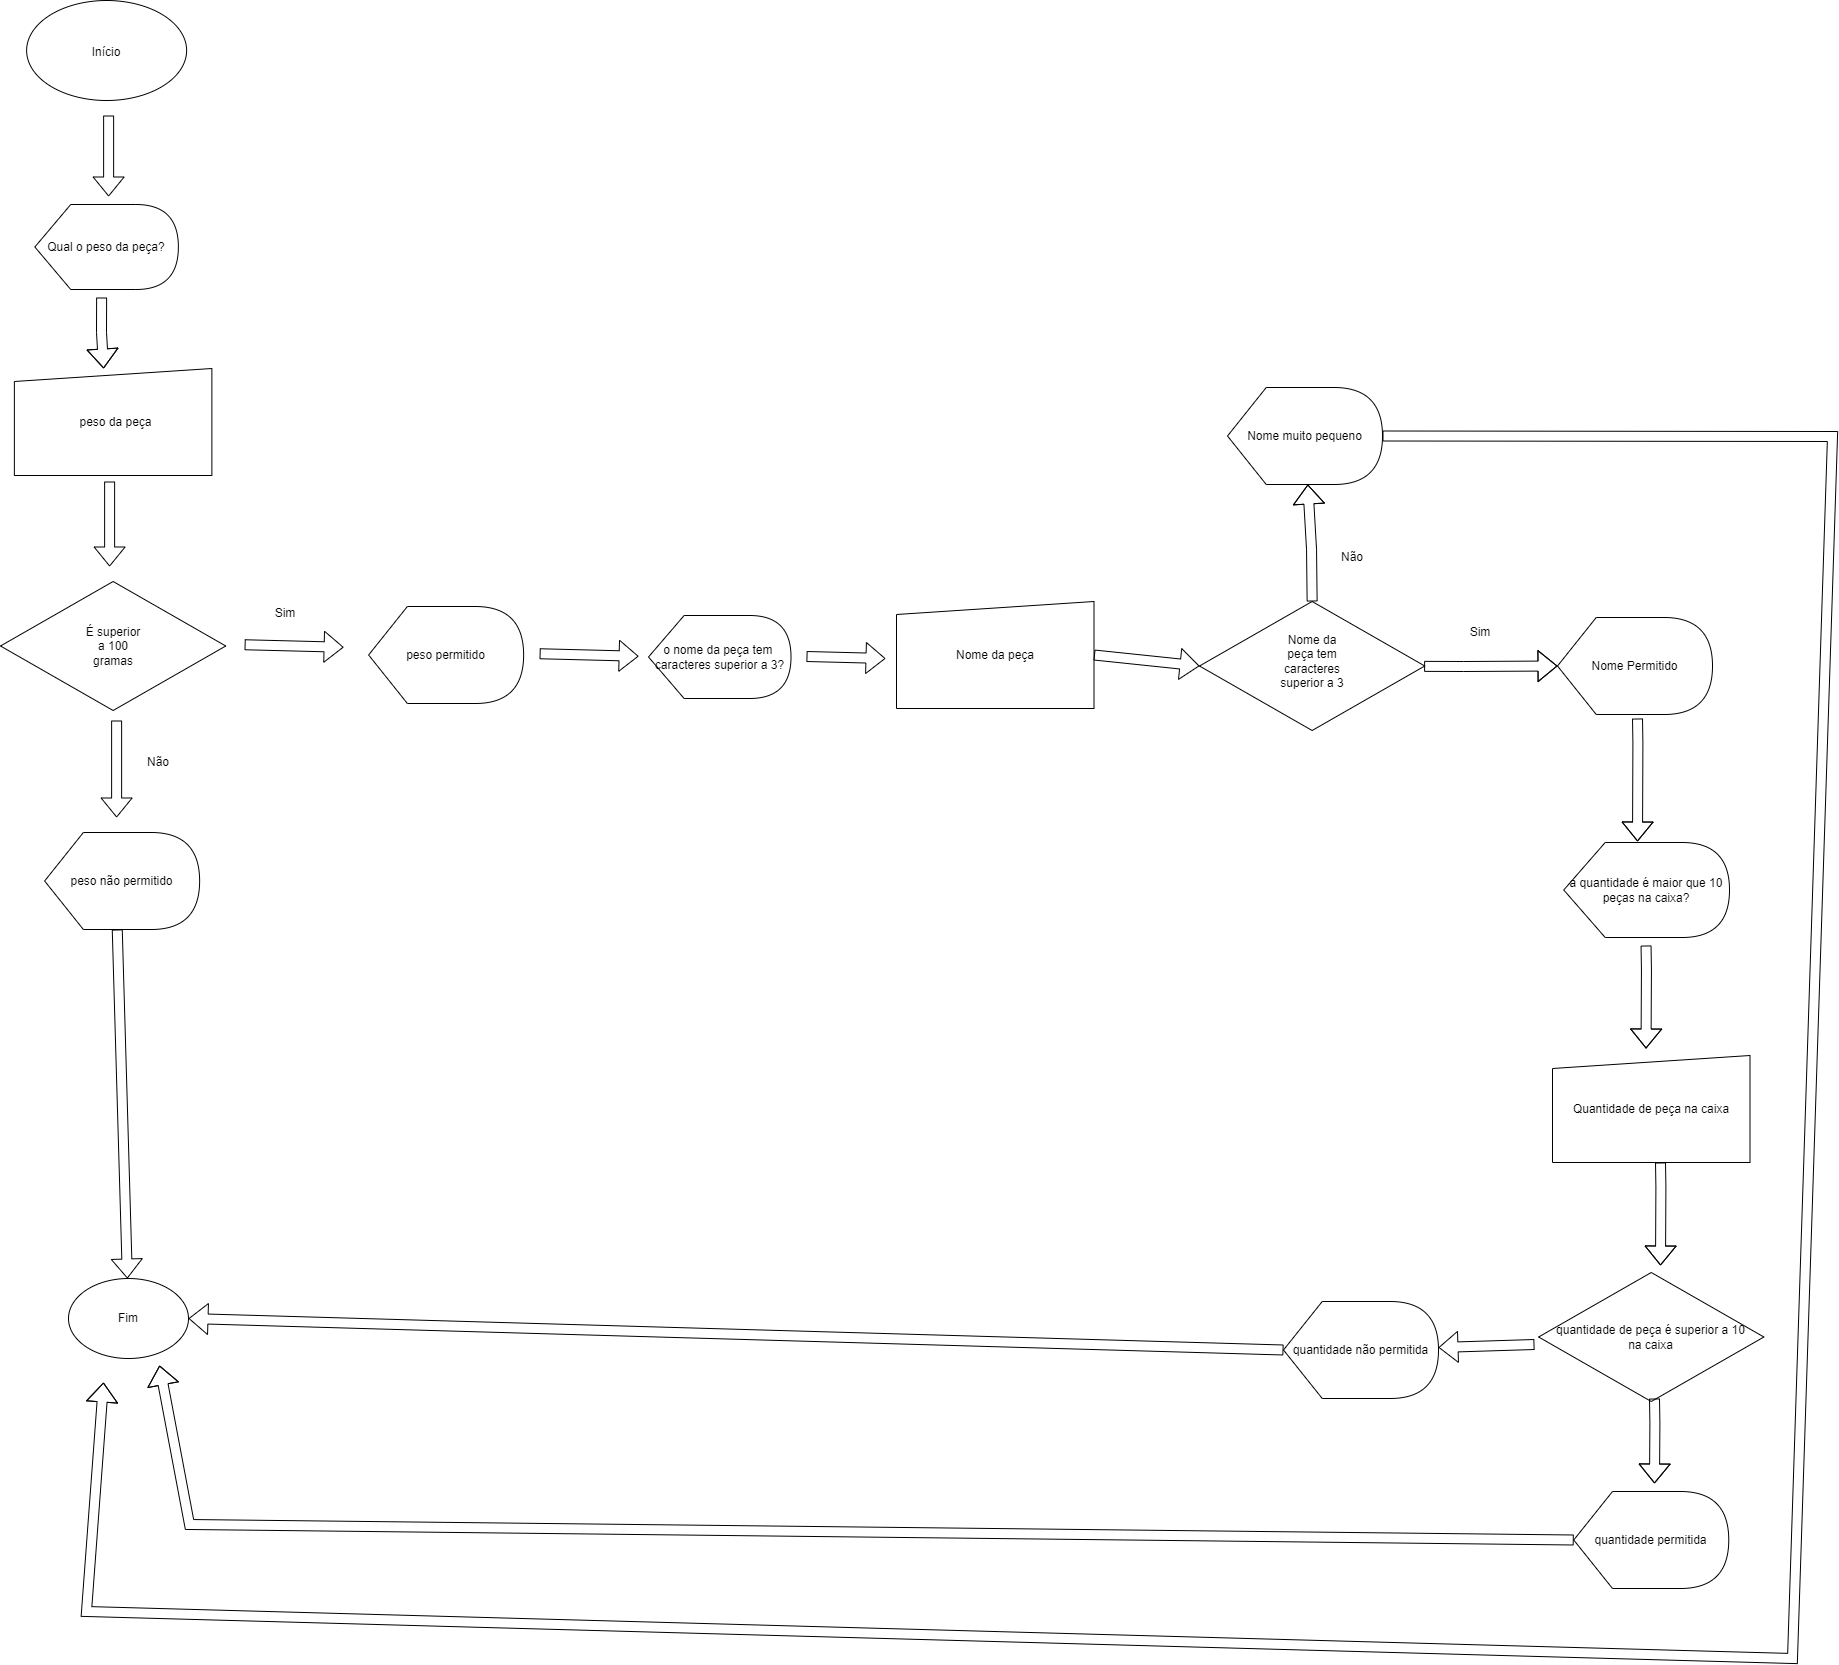

The diagram above was exported from draw.io. Its source (the exported page's mxGraphModel, read from the mxfile embedded in the PNG):
<mxGraphModel dx="5022" dy="2305" grid="0" gridSize="10" guides="1" tooltips="1" connect="1" arrows="1" fold="1" page="0" pageScale="1" pageWidth="827" pageHeight="1169" math="0" shadow="0">
  <root>
    <mxCell id="0" />
    <mxCell id="1" parent="0" />
    <mxCell id="9FzbZx4tIHe8L6ih4jZH-1" value="" style="ellipse;whiteSpace=wrap;html=1;hachureGap=4;" parent="1" vertex="1">
      <mxGeometry x="-3386.88" y="-1432" width="160" height="100" as="geometry" />
    </mxCell>
    <mxCell id="4XwpJlNsxLRdS-icOhfA-1" value="" style="shape=manualInput;whiteSpace=wrap;html=1;size=13;" parent="1" vertex="1">
      <mxGeometry x="-3399.13" y="-1064" width="197.5" height="107" as="geometry" />
    </mxCell>
    <mxCell id="4XwpJlNsxLRdS-icOhfA-3" value="" style="shape=flexArrow;endArrow=classic;html=1;rounded=0;" parent="1" edge="1">
      <mxGeometry width="50" height="50" relative="1" as="geometry">
        <mxPoint x="-3304.88" y="-1317" as="sourcePoint" />
        <mxPoint x="-3304.88" y="-1236" as="targetPoint" />
        <Array as="points" />
      </mxGeometry>
    </mxCell>
    <mxCell id="4XwpJlNsxLRdS-icOhfA-5" value="Início" style="text;html=1;strokeColor=none;fillColor=none;align=center;verticalAlign=middle;whiteSpace=wrap;rounded=0;" parent="1" vertex="1">
      <mxGeometry x="-3336.88" y="-1395" width="60" height="30" as="geometry" />
    </mxCell>
    <mxCell id="4XwpJlNsxLRdS-icOhfA-6" value="peso da peça" style="text;html=1;strokeColor=none;fillColor=none;align=center;verticalAlign=middle;whiteSpace=wrap;rounded=0;" parent="1" vertex="1">
      <mxGeometry x="-3360.13" y="-1052.5" width="125" height="84" as="geometry" />
    </mxCell>
    <mxCell id="4XwpJlNsxLRdS-icOhfA-7" value="" style="shape=flexArrow;endArrow=classic;html=1;rounded=0;" parent="1" edge="1">
      <mxGeometry width="50" height="50" relative="1" as="geometry">
        <mxPoint x="-3303.88" y="-951" as="sourcePoint" />
        <mxPoint x="-3303.88" y="-866" as="targetPoint" />
      </mxGeometry>
    </mxCell>
    <mxCell id="4XwpJlNsxLRdS-icOhfA-11" value="Qual o peso da peça?" style="shape=display;whiteSpace=wrap;html=1;" parent="1" vertex="1">
      <mxGeometry x="-3378.63" y="-1228" width="143.5" height="85" as="geometry" />
    </mxCell>
    <mxCell id="4XwpJlNsxLRdS-icOhfA-13" value="" style="shape=flexArrow;endArrow=classic;html=1;rounded=0;" parent="1" edge="1">
      <mxGeometry width="50" height="50" relative="1" as="geometry">
        <mxPoint x="-3311.88" y="-1135" as="sourcePoint" />
        <mxPoint x="-3309.88" y="-1064" as="targetPoint" />
        <Array as="points">
          <mxPoint x="-3312" y="-1100" />
        </Array>
      </mxGeometry>
    </mxCell>
    <mxCell id="4XwpJlNsxLRdS-icOhfA-14" value="" style="rhombus;whiteSpace=wrap;html=1;" parent="1" vertex="1">
      <mxGeometry x="-3413" y="-851" width="225.25" height="129" as="geometry" />
    </mxCell>
    <mxCell id="4XwpJlNsxLRdS-icOhfA-15" value="É superior a 100 gramas" style="text;html=1;strokeColor=none;fillColor=none;align=center;verticalAlign=middle;whiteSpace=wrap;rounded=0;" parent="1" vertex="1">
      <mxGeometry x="-3330.38" y="-801.5" width="60" height="30" as="geometry" />
    </mxCell>
    <mxCell id="4XwpJlNsxLRdS-icOhfA-18" value="" style="shape=flexArrow;endArrow=classic;html=1;rounded=0;" parent="1" edge="1">
      <mxGeometry width="50" height="50" relative="1" as="geometry">
        <mxPoint x="-3168.88" y="-787.75" as="sourcePoint" />
        <mxPoint x="-3069.88" y="-785.25" as="targetPoint" />
      </mxGeometry>
    </mxCell>
    <mxCell id="4XwpJlNsxLRdS-icOhfA-19" value="peso permitido" style="shape=display;whiteSpace=wrap;html=1;" parent="1" vertex="1">
      <mxGeometry x="-3044.88" y="-826" width="155" height="97" as="geometry" />
    </mxCell>
    <mxCell id="4XwpJlNsxLRdS-icOhfA-20" value="Sim" style="text;html=1;strokeColor=none;fillColor=none;align=center;verticalAlign=middle;whiteSpace=wrap;rounded=0;" parent="1" vertex="1">
      <mxGeometry x="-3157.88" y="-834" width="60" height="30" as="geometry" />
    </mxCell>
    <mxCell id="4XwpJlNsxLRdS-icOhfA-21" value="peso não permitido" style="shape=display;whiteSpace=wrap;html=1;" parent="1" vertex="1">
      <mxGeometry x="-3368.88" y="-600" width="155" height="97" as="geometry" />
    </mxCell>
    <mxCell id="4XwpJlNsxLRdS-icOhfA-23" value="" style="shape=flexArrow;endArrow=classic;html=1;rounded=0;" parent="1" edge="1">
      <mxGeometry width="50" height="50" relative="1" as="geometry">
        <mxPoint x="-3296.88" y="-712" as="sourcePoint" />
        <mxPoint x="-3296.88" y="-615" as="targetPoint" />
      </mxGeometry>
    </mxCell>
    <mxCell id="4XwpJlNsxLRdS-icOhfA-24" value="" style="shape=flexArrow;endArrow=classic;html=1;rounded=0;" parent="1" edge="1">
      <mxGeometry width="50" height="50" relative="1" as="geometry">
        <mxPoint x="-2873.88" y="-778.75" as="sourcePoint" />
        <mxPoint x="-2774.88" y="-776.25" as="targetPoint" />
      </mxGeometry>
    </mxCell>
    <mxCell id="4XwpJlNsxLRdS-icOhfA-25" value="o nome da peça tem&amp;nbsp; caracteres superior a 3?" style="shape=display;whiteSpace=wrap;html=1;" parent="1" vertex="1">
      <mxGeometry x="-2765" y="-817" width="142.5" height="83" as="geometry" />
    </mxCell>
    <mxCell id="4XwpJlNsxLRdS-icOhfA-26" value="&lt;div&gt;Nome da peça&lt;br&gt;&lt;/div&gt;" style="shape=manualInput;whiteSpace=wrap;html=1;size=13;" parent="1" vertex="1">
      <mxGeometry x="-2517" y="-831" width="197.5" height="107" as="geometry" />
    </mxCell>
    <mxCell id="4XwpJlNsxLRdS-icOhfA-27" value="" style="shape=flexArrow;endArrow=classic;html=1;rounded=0;" parent="1" edge="1">
      <mxGeometry width="50" height="50" relative="1" as="geometry">
        <mxPoint x="-2607" y="-776" as="sourcePoint" />
        <mxPoint x="-2528" y="-774" as="targetPoint" />
        <Array as="points" />
      </mxGeometry>
    </mxCell>
    <mxCell id="4XwpJlNsxLRdS-icOhfA-28" value="" style="shape=flexArrow;endArrow=classic;html=1;rounded=0;entryX=0;entryY=0.5;entryDx=0;entryDy=0;exitX=1;exitY=0.5;exitDx=0;exitDy=0;" parent="1" source="4XwpJlNsxLRdS-icOhfA-26" target="4XwpJlNsxLRdS-icOhfA-29" edge="1">
      <mxGeometry width="50" height="50" relative="1" as="geometry">
        <mxPoint x="-2300" y="-771.5" as="sourcePoint" />
        <mxPoint x="-2221" y="-769.5" as="targetPoint" />
        <Array as="points" />
      </mxGeometry>
    </mxCell>
    <mxCell id="4XwpJlNsxLRdS-icOhfA-29" value="" style="rhombus;whiteSpace=wrap;html=1;" parent="1" vertex="1">
      <mxGeometry x="-2214" y="-831" width="225.25" height="129" as="geometry" />
    </mxCell>
    <mxCell id="4XwpJlNsxLRdS-icOhfA-30" value="Não" style="text;html=1;strokeColor=none;fillColor=none;align=center;verticalAlign=middle;whiteSpace=wrap;rounded=0;" parent="1" vertex="1">
      <mxGeometry x="-3285" y="-685" width="60" height="30" as="geometry" />
    </mxCell>
    <mxCell id="4XwpJlNsxLRdS-icOhfA-31" value="Nome da peça tem caracteres superior a 3" style="text;html=1;strokeColor=none;fillColor=none;align=center;verticalAlign=middle;whiteSpace=wrap;rounded=0;" parent="1" vertex="1">
      <mxGeometry x="-2139.37" y="-801.5" width="76" height="61" as="geometry" />
    </mxCell>
    <mxCell id="4XwpJlNsxLRdS-icOhfA-32" value="Nome muito pequeno" style="shape=display;whiteSpace=wrap;html=1;" parent="1" vertex="1">
      <mxGeometry x="-2186" y="-1045" width="155" height="97" as="geometry" />
    </mxCell>
    <mxCell id="4XwpJlNsxLRdS-icOhfA-33" value="Nome Permitido" style="shape=display;whiteSpace=wrap;html=1;" parent="1" vertex="1">
      <mxGeometry x="-1856" y="-815" width="155" height="97" as="geometry" />
    </mxCell>
    <mxCell id="4XwpJlNsxLRdS-icOhfA-34" value="" style="shape=flexArrow;endArrow=classic;html=1;rounded=0;exitX=0.5;exitY=0;exitDx=0;exitDy=0;" parent="1" source="4XwpJlNsxLRdS-icOhfA-29" target="4XwpJlNsxLRdS-icOhfA-32" edge="1">
      <mxGeometry width="50" height="50" relative="1" as="geometry">
        <mxPoint x="-2101.96" y="-846" as="sourcePoint" />
        <mxPoint x="-2101.96" y="-933" as="targetPoint" />
        <Array as="points">
          <mxPoint x="-2101.96" y="-883" />
        </Array>
      </mxGeometry>
    </mxCell>
    <mxCell id="4XwpJlNsxLRdS-icOhfA-36" value="" style="shape=flexArrow;endArrow=classic;html=1;rounded=0;entryX=0;entryY=0.5;entryDx=0;entryDy=0;entryPerimeter=0;" parent="1" source="4XwpJlNsxLRdS-icOhfA-29" target="4XwpJlNsxLRdS-icOhfA-33" edge="1">
      <mxGeometry width="50" height="50" relative="1" as="geometry">
        <mxPoint x="-1950" y="-729" as="sourcePoint" />
        <mxPoint x="-1950" y="-816.0000000000002" as="targetPoint" />
        <Array as="points">
          <mxPoint x="-1950" y="-766" />
        </Array>
      </mxGeometry>
    </mxCell>
    <mxCell id="4XwpJlNsxLRdS-icOhfA-38" value="Não" style="text;html=1;strokeColor=none;fillColor=none;align=center;verticalAlign=middle;whiteSpace=wrap;rounded=0;" parent="1" vertex="1">
      <mxGeometry x="-2091" y="-890" width="60" height="30" as="geometry" />
    </mxCell>
    <mxCell id="4XwpJlNsxLRdS-icOhfA-39" value="Sim" style="text;html=1;strokeColor=none;fillColor=none;align=center;verticalAlign=middle;whiteSpace=wrap;rounded=0;" parent="1" vertex="1">
      <mxGeometry x="-1963" y="-815" width="60" height="30" as="geometry" />
    </mxCell>
    <mxCell id="4XwpJlNsxLRdS-icOhfA-40" value="" style="shape=flexArrow;endArrow=classic;html=1;rounded=0;" parent="1" edge="1">
      <mxGeometry width="50" height="50" relative="1" as="geometry">
        <mxPoint x="-1776" y="-714" as="sourcePoint" />
        <mxPoint x="-1776" y="-591" as="targetPoint" />
        <Array as="points">
          <mxPoint x="-1775.6" y="-689.5" />
        </Array>
      </mxGeometry>
    </mxCell>
    <mxCell id="4XwpJlNsxLRdS-icOhfA-41" value="a quantidade é maior que 10 peças na caixa?" style="shape=display;whiteSpace=wrap;html=1;" parent="1" vertex="1">
      <mxGeometry x="-1849.75" y="-590" width="165.75" height="95" as="geometry" />
    </mxCell>
    <mxCell id="4XwpJlNsxLRdS-icOhfA-42" value="" style="shape=flexArrow;endArrow=classic;html=1;rounded=0;" parent="1" edge="1">
      <mxGeometry width="50" height="50" relative="1" as="geometry">
        <mxPoint x="-1767.46" y="-487" as="sourcePoint" />
        <mxPoint x="-1767.46" y="-384" as="targetPoint" />
        <Array as="points">
          <mxPoint x="-1767.06" y="-462.5" />
        </Array>
      </mxGeometry>
    </mxCell>
    <mxCell id="4XwpJlNsxLRdS-icOhfA-43" value="&lt;div&gt;Quantidade de peça na caixa&lt;br&gt;&lt;/div&gt;" style="shape=manualInput;whiteSpace=wrap;html=1;size=13;" parent="1" vertex="1">
      <mxGeometry x="-1861" y="-377" width="197.5" height="107" as="geometry" />
    </mxCell>
    <mxCell id="4XwpJlNsxLRdS-icOhfA-44" value="&lt;div&gt;quantidade de peça é superior a 10&lt;/div&gt;&lt;div&gt;na caixa&lt;br&gt;&lt;/div&gt;" style="rhombus;whiteSpace=wrap;html=1;" parent="1" vertex="1">
      <mxGeometry x="-1874.87" y="-160" width="225.25" height="129" as="geometry" />
    </mxCell>
    <mxCell id="4XwpJlNsxLRdS-icOhfA-45" value="" style="shape=flexArrow;endArrow=classic;html=1;rounded=0;" parent="1" edge="1">
      <mxGeometry width="50" height="50" relative="1" as="geometry">
        <mxPoint x="-1753" y="-270" as="sourcePoint" />
        <mxPoint x="-1753" y="-167" as="targetPoint" />
        <Array as="points">
          <mxPoint x="-1752.6" y="-245.5" />
        </Array>
      </mxGeometry>
    </mxCell>
    <mxCell id="4XwpJlNsxLRdS-icOhfA-46" value="quantidade não permitida" style="shape=display;whiteSpace=wrap;html=1;" parent="1" vertex="1">
      <mxGeometry x="-2130" y="-131" width="155" height="97" as="geometry" />
    </mxCell>
    <mxCell id="4XwpJlNsxLRdS-icOhfA-47" value="quantidade permitida" style="shape=display;whiteSpace=wrap;html=1;" parent="1" vertex="1">
      <mxGeometry x="-1839.75" y="59" width="155" height="97" as="geometry" />
    </mxCell>
    <mxCell id="4XwpJlNsxLRdS-icOhfA-48" value="" style="shape=flexArrow;endArrow=classic;html=1;rounded=0;" parent="1" edge="1">
      <mxGeometry width="50" height="50" relative="1" as="geometry">
        <mxPoint x="-1759" y="-34" as="sourcePoint" />
        <mxPoint x="-1759" y="51" as="targetPoint" />
        <Array as="points">
          <mxPoint x="-1758.6" y="-9.5" />
        </Array>
      </mxGeometry>
    </mxCell>
    <mxCell id="4XwpJlNsxLRdS-icOhfA-51" value="" style="shape=flexArrow;endArrow=classic;html=1;rounded=0;" parent="1" edge="1">
      <mxGeometry width="50" height="50" relative="1" as="geometry">
        <mxPoint x="-1879" y="-88" as="sourcePoint" />
        <mxPoint x="-1975" y="-85" as="targetPoint" />
        <Array as="points" />
      </mxGeometry>
    </mxCell>
    <mxCell id="4XwpJlNsxLRdS-icOhfA-52" value="Fim" style="ellipse;whiteSpace=wrap;html=1;" parent="1" vertex="1">
      <mxGeometry x="-3345" y="-154" width="120" height="80" as="geometry" />
    </mxCell>
    <mxCell id="4XwpJlNsxLRdS-icOhfA-53" value="" style="shape=flexArrow;endArrow=classic;html=1;rounded=0;exitX=0;exitY=0;exitDx=72.625;exitDy=97;exitPerimeter=0;" parent="1" source="4XwpJlNsxLRdS-icOhfA-21" target="4XwpJlNsxLRdS-icOhfA-52" edge="1">
      <mxGeometry width="50" height="50" relative="1" as="geometry">
        <mxPoint x="-3291.8" y="-394" as="sourcePoint" />
        <mxPoint x="-3291.8" y="-297" as="targetPoint" />
      </mxGeometry>
    </mxCell>
    <mxCell id="4XwpJlNsxLRdS-icOhfA-54" value="" style="shape=flexArrow;endArrow=classic;html=1;rounded=0;exitX=0;exitY=0.5;exitDx=0;exitDy=0;exitPerimeter=0;entryX=1;entryY=0.5;entryDx=0;entryDy=0;" parent="1" source="4XwpJlNsxLRdS-icOhfA-46" target="4XwpJlNsxLRdS-icOhfA-52" edge="1">
      <mxGeometry width="50" height="50" relative="1" as="geometry">
        <mxPoint x="-2175.0000000000005" y="-84" as="sourcePoint" />
        <mxPoint x="-2271" y="-81" as="targetPoint" />
        <Array as="points" />
      </mxGeometry>
    </mxCell>
    <mxCell id="4XwpJlNsxLRdS-icOhfA-55" value="" style="shape=flexArrow;endArrow=classic;html=1;rounded=0;exitX=1;exitY=0.5;exitDx=0;exitDy=0;exitPerimeter=0;" parent="1" source="4XwpJlNsxLRdS-icOhfA-32" edge="1">
      <mxGeometry width="50" height="50" relative="1" as="geometry">
        <mxPoint x="-1820.0000000000005" y="-991" as="sourcePoint" />
        <mxPoint x="-3310" y="-50" as="targetPoint" />
        <Array as="points">
          <mxPoint x="-1581" y="-996" />
          <mxPoint x="-1621" y="226" />
          <mxPoint x="-3327" y="179" />
        </Array>
      </mxGeometry>
    </mxCell>
    <mxCell id="4XwpJlNsxLRdS-icOhfA-56" value="" style="shape=flexArrow;endArrow=classic;html=1;rounded=0;exitX=0;exitY=0.5;exitDx=0;exitDy=0;exitPerimeter=0;" parent="1" source="4XwpJlNsxLRdS-icOhfA-47" edge="1">
      <mxGeometry width="50" height="50" relative="1" as="geometry">
        <mxPoint x="-1867.0000000000005" y="109" as="sourcePoint" />
        <mxPoint x="-3254" y="-67" as="targetPoint" />
        <Array as="points">
          <mxPoint x="-3224" y="92" />
        </Array>
      </mxGeometry>
    </mxCell>
  </root>
</mxGraphModel>